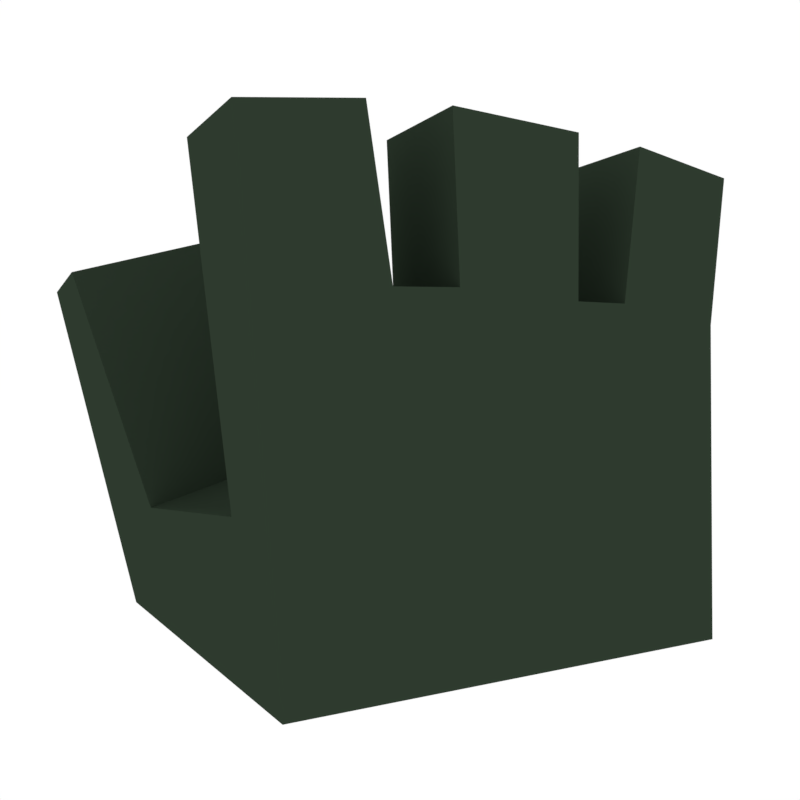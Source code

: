 # Source: Hand.blend  (saved by Blender 2.79.7; exported with 4.5.12 LTS)
import bpy
from mathutils import Matrix  # noqa: F401  (used for matrix-valued properties, if any)

bpy.ops.wm.read_factory_settings(use_empty=True)
scene = bpy.context.scene
scene.name = 'Scene'

# ---- collections
col_collection_1 = bpy.data.collections.new('Collection 1'); scene.collection.children.link(col_collection_1)

# ---- materials (node trees are filled in below, after node groups)
mat_material_001 = bpy.data.materials.new('Material.001')
mat_material_001.alpha_threshold = 0.0
mat_material_001.roughness = 0.5

# ---- material node trees
mat_material_001.use_nodes = True; mat_material_001.node_tree.nodes.clear()
_N = mat_material_001.node_tree.nodes; _L = mat_material_001.node_tree.links
n0 = _N.new('ShaderNodeOutputMaterial'); n0.name = 'Material Output'; n0.location = (300, 300)
n1 = _N.new('ShaderNodeBsdfDiffuse'); n1.name = 'Diffuse BSDF'; n1.location = (10, 300)
n1.inputs[0].default_value = (0.02753, 0.04291, 0.02761, 1.0)
_L.new(n1.outputs[0], n0.inputs[0])
n0.is_active_output = True

# ---- world
world_world = bpy.data.worlds.new('World'); scene.world = world_world
world_world.use_nodes = True; world_world.node_tree.nodes.clear()
_N = world_world.node_tree.nodes; _L = world_world.node_tree.links
n0 = _N.new('ShaderNodeOutputWorld'); n0.name = 'World Output'; n0.location = (300, 300)
n1 = _N.new('ShaderNodeBackground'); n1.name = 'Background'; n1.location = (10, 300)
n1.inputs[0].default_value = (1.0, 1.0, 1.0, 1.0)
_L.new(n1.outputs[0], n0.inputs[0])
n0.is_active_output = True
world_world.color = (0.05088, 0.05088, 0.05088)
world_world.use_sun_shadow = False
world_world.sun_shadow_jitter_overblur = 0.0
world_world.light_settings.distance = -95.8

# ---- cameras
cam_camera_001 = bpy.data.cameras.new('Camera.001')
cam_camera_001.clip_end = 100.0
cam_camera_001.lens = 35.0
cam_camera_001.sensor_width = 32.0
cam_camera_001.sensor_height = 18.0
cam_camera_001.display_size = 2.0
cam_camera_001.dof.focus_distance = 0.0

# ---- meshes
me_mesh_049 = bpy.data.meshes.new('Mesh.049')
me_mesh_049.from_pydata([(0.07625, -0.03847, 0.1581), (0.1858, 0.05291, 0.1531), (0.07861, 0.08963, 0.1474), (0.1696, 0.1849, 0.1474), (0.07725, 0.04655, 0.07247), (0.1826, 0.1069, 0.06836), (0.1696, 0.1849, 0.06836), (0.07549, 0.08911, 0.06836), (0.06316, -0.1591, 0.07904), (0.1815, -0.09177, 0.07904), (0.1708, -0.1733, 0.07904), (0.1827, -0.03886, 0.07904), (-0.1533, 0.1612, 0.1581), (-0.1533, 0.1612, -0.1581), (-0.04085, 0.07067, -0.1498), (0.1308, 0.1236, -0.1641), (-0.1533, -0.1612, -0.1581), (-0.1533, 1.49e-07, 0.1581), (-0.05533, 0.0822, 0.07904), (-0.05533, 0.1612, 0.07904), (-0.06522, 0.171, -0.07097), (-0.05533, -0.1612, 0.07904), (-0.1533, -0.1612, 0.1581), (-0.05533, -0.1612, -0.1581), (0.0663, -0.1595, 0.1581), (0.077, -0.07805, 0.1581), (0.1858, 0.05291, 0.0741), (0.1827, -0.03886, 0.1581), (0.07304, -0.03847, 0.07904), (0.08041, 0.04674, 0.1516), (-0.03486, 0.07252, -0.07097), (0.1004, 0.2221, -0.1641), (0.1064, 0.2239, -0.08527), (0.1368, 0.1255, -0.08527), (0.1826, 0.1069, 0.1474), (0.1708, -0.1733, 0.1581), (0.07387, -0.07764, 0.07904), (0.1815, -0.09177, 0.1581)], [], [(0, 29, 17), (3, 34, 5, 6), (17, 25, 0), (16, 22, 17, 13), (25, 36, 28, 0), (16, 23, 21, 22), (12, 2, 3), (34, 3, 2), (18, 4, 28), (20, 13, 12, 19), (6, 7, 19), (7, 6, 5), (28, 21, 18), (36, 21, 28), (21, 36, 8), (26, 11, 28, 4), (20, 30, 33, 32), (3, 19, 12), (19, 3, 6), (13, 20, 31), (32, 31, 20), (31, 14, 13), (14, 31, 15), (14, 16, 13), (16, 14, 23), (30, 18, 21, 23), (12, 13, 17), (2, 12, 17, 29), (30, 23, 14), (24, 25, 17, 22), (24, 21, 8), (22, 21, 24), (19, 7, 4, 18), (29, 1, 26, 4), (4, 7, 2, 29), (27, 1, 29, 0), (35, 37, 25, 24), (20, 19, 18, 30), (25, 37, 9, 36), (9, 10, 8, 36), (11, 27, 0, 28), (15, 33, 30, 14), (10, 35, 24, 8), (32, 33, 15, 31), (26, 1, 27, 11), (5, 34, 2, 7), (9, 37, 35, 10)])
me_mesh_049.polygons.foreach_set('use_smooth', [True] * 47)
_uv = me_mesh_049.uv_layers.new(name='UVMap')
_uv.uv.foreach_set('vector', [0.5869, 0.4659, 0.5869, 0.5369, 0.325, 0.5, 0.6448, 0.6785, 0.5738, 0.6785, 0.5738, 0.5893, 0.6448, 0.5893, 0.325, 0.5, 0.5869, 0.429, 0.5869, 0.4659, 0.6448, 0.3215, 0.6448, 0.6785, 0.5, 0.6785, 0.3552, 0.3215, 0.429, 0.6785, 0.429, 0.5893, 0.4659, 0.5893, 0.4659, 0.6785, 0.325, 0.3215, 0.4368, 0.3215, 0.4368, 0.5893, 0.325, 0.6785, 0.325, 0.6448, 0.5869, 0.5738, 0.7072, 0.6448, 0.7072, 0.5738, 0.7072, 0.6448, 0.5869, 0.5738, 0.5632, 0.5738, 0.4167, 0.5369, 0.4167, 0.4659, 0.5632, 0.4107, 0.675, 0.3215, 0.675, 0.6785, 0.5632, 0.5893, 0.2928, 0.6448, 0.4167, 0.5738, 0.5632, 0.6448, 0.4167, 0.5738, 0.2928, 0.6448, 0.2928, 0.5738, 0.4167, 0.4659, 0.5632, 0.3552, 0.5632, 0.5738, 0.4167, 0.429, 0.5632, 0.3552, 0.4167, 0.4659, 0.5632, 0.3552, 0.4167, 0.429, 0.4167, 0.3552, 0.2928, 0.5369, 0.2928, 0.4659, 0.4167, 0.4659, 0.4167, 0.5369, 0.4368, 0.6448, 0.4368, 0.5523, 0.6425, 0.5523, 0.6425, 0.6448, 0.2928, 0.6785, 0.5632, 0.5893, 0.675, 0.6785, 0.5632, 0.5893, 0.2928, 0.6785, 0.2928, 0.5893, 0.675, 0.3215, 0.5632, 0.4107, 0.3575, 0.3215, 0.3575, 0.4107, 0.3575, 0.3215, 0.5632, 0.4107, 0.3575, 0.6448, 0.5632, 0.5523, 0.675, 0.6448, 0.5632, 0.5523, 0.3575, 0.6448, 0.3575, 0.5523, 0.5632, 0.5523, 0.675, 0.3552, 0.675, 0.6448, 0.675, 0.3552, 0.5632, 0.5523, 0.5632, 0.3552, 0.5523, 0.4107, 0.5738, 0.5893, 0.3552, 0.5893, 0.3552, 0.3215, 0.3552, 0.6785, 0.3552, 0.3215, 0.5, 0.6785, 0.5869, 0.5738, 0.325, 0.6448, 0.325, 0.5, 0.5869, 0.5369, 0.5523, 0.4107, 0.3552, 0.3215, 0.5523, 0.3215, 0.5869, 0.3552, 0.5869, 0.429, 0.325, 0.5, 0.325, 0.3552, 0.5869, 0.6785, 0.4368, 0.5893, 0.5833, 0.5893, 0.325, 0.6785, 0.4368, 0.5893, 0.5869, 0.6785, 0.5632, 0.6448, 0.4167, 0.5738, 0.4167, 0.5369, 0.5632, 0.5738, 0.4131, 0.6785, 0.2928, 0.6785, 0.2928, 0.5893, 0.4167, 0.5893, 0.5369, 0.5893, 0.5738, 0.5893, 0.5738, 0.6785, 0.5369, 0.6785, 0.7072, 0.4659, 0.7072, 0.5369, 0.5869, 0.5369, 0.5869, 0.4659, 0.7072, 0.3552, 0.7072, 0.429, 0.5869, 0.429, 0.5869, 0.3552, 0.6448, 0.4107, 0.6448, 0.5893, 0.5738, 0.5893, 0.5523, 0.4107, 0.4131, 0.6785, 0.2928, 0.6785, 0.2928, 0.5893, 0.4167, 0.5893, 0.2928, 0.429, 0.2928, 0.3552, 0.4167, 0.3552, 0.4167, 0.429, 0.7072, 0.5893, 0.7072, 0.6785, 0.5869, 0.6785, 0.5833, 0.5893, 0.6425, 0.3215, 0.6425, 0.4107, 0.4368, 0.4107, 0.4368, 0.3215, 0.7072, 0.5893, 0.7072, 0.6785, 0.5869, 0.6785, 0.5833, 0.5893, 0.6448, 0.4107, 0.5523, 0.4107, 0.5523, 0.3215, 0.6448, 0.3215, 0.5369, 0.5893, 0.5369, 0.6785, 0.4659, 0.6785, 0.4659, 0.5893, 0.7072, 0.5893, 0.7072, 0.6785, 0.5869, 0.6785, 0.5833, 0.5893, 0.429, 0.5893, 0.429, 0.6785, 0.3552, 0.6785, 0.3552, 0.5893])
me_mesh_049.materials.append(mat_material_001)
me_mesh_049.use_remesh_preserve_volume = False
me_mesh_049.use_remesh_preserve_attributes = False
me_mesh_049.use_mirror_vertex_groups = False
me_mesh_049.update()

# ---- objects
ob_camera = bpy.data.objects.new('Camera', cam_camera_001)
ob_rhand = bpy.data.objects.new('Rhand', me_mesh_049)

# ---- transforms, parenting, visibility, modifiers, constraints
ob_camera.location = (0.0, 0.0, 0.5815)
ob_camera.rotation_euler = (0.0, -0.0, -1.571)
ob_camera.lineart.crease_threshold = 0.0
ob_rhand.location = (-0.01417, 0.0, -0.08716)
ob_rhand.rotation_euler = (0.5236, -0.0, 0.0)
ob_rhand.lineart.crease_threshold = 0.0
_m = ob_rhand.modifiers.new('EdgeSplit', 'EDGE_SPLIT')

# ---- collection membership
col_collection_1.objects.link(ob_camera)
col_collection_1.objects.link(ob_rhand)

# ---- scene / render settings (as saved in the file)
scene.camera = ob_camera
scene.frame_start = 1; scene.frame_end = 250; scene.frame_set(1)
scene.render.engine = 'CYCLES'
scene.render.resolution_x = 96
scene.render.resolution_y = 96
scene.render.dither_intensity = 0.0
scene.render.film_transparent = True
scene.cycles.use_denoising = False
scene.cycles.samples = 1024
scene.cycles.sampling_pattern = 'TABULATED_SOBOL'
scene.cycles.use_adaptive_sampling = False
scene.cycles.use_light_tree = False
scene.view_settings.view_transform = 'Standard'
bpy.context.view_layer.update()
